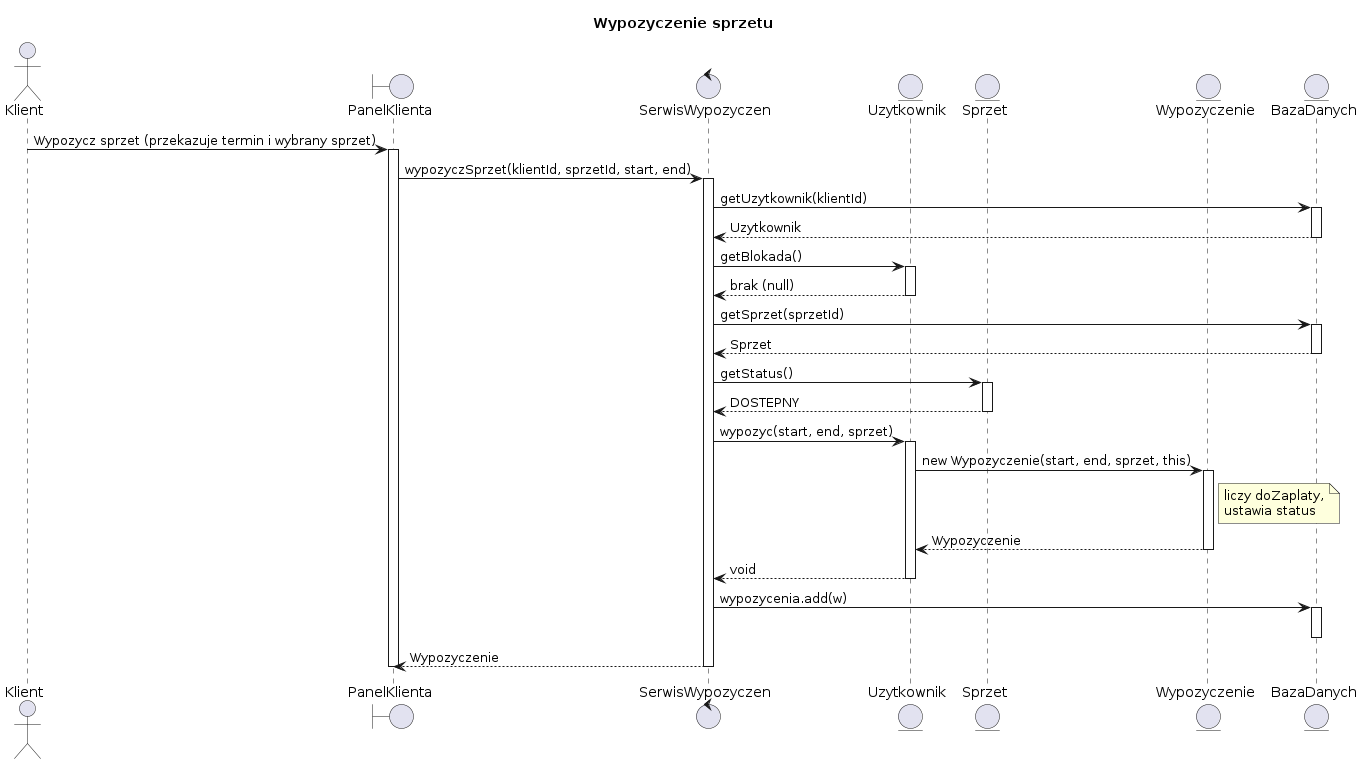

The diagram above was rendered by PlantUML. Its source (embedded in the PNG):
@startuml
title Wypozyczenie sprzetu

actor    Klient                as KL

boundary "PanelKlienta"        as UI
control  "SerwisWypozyczen"    as SRV
entity   "Uzytkownik"          as UZY
entity   "Sprzet"              as SPR
entity   "Wypozyczenie"        as WYP
entity   "BazaDanych"          as BAD

KL  -> UI  : Wypozycz sprzet (przekazuje termin i wybrany sprzet)
activate UI

UI  -> SRV : wypozyczSprzet(klientId, sprzetId, start, end)
activate SRV

SRV -> BAD : getUzytkownik(klientId)
activate BAD
BAD --> SRV : Uzytkownik
deactivate BAD

SRV -> UZY : getBlokada()
activate UZY
UZY --> SRV : brak (null)
deactivate UZY

SRV -> BAD : getSprzet(sprzetId)
activate BAD
BAD --> SRV : Sprzet
deactivate BAD

SRV -> SPR : getStatus()
activate SPR
SPR --> SRV : DOSTEPNY
deactivate SPR

SRV -> UZY : wypozyc(start, end, sprzet)
activate UZY

UZY -> WYP : new Wypozyczenie(start, end, sprzet, this)
activate WYP
note right of WYP : liczy doZaplaty,\nustawia status
WYP --> UZY : Wypozyczenie
deactivate WYP

UZY --> SRV : void
deactivate UZY

SRV -> BAD : wypozycenia.add(w)
activate BAD
deactivate BAD

SRV --> UI  : Wypozyczenie
deactivate SRV

deactivate UI
@enduml